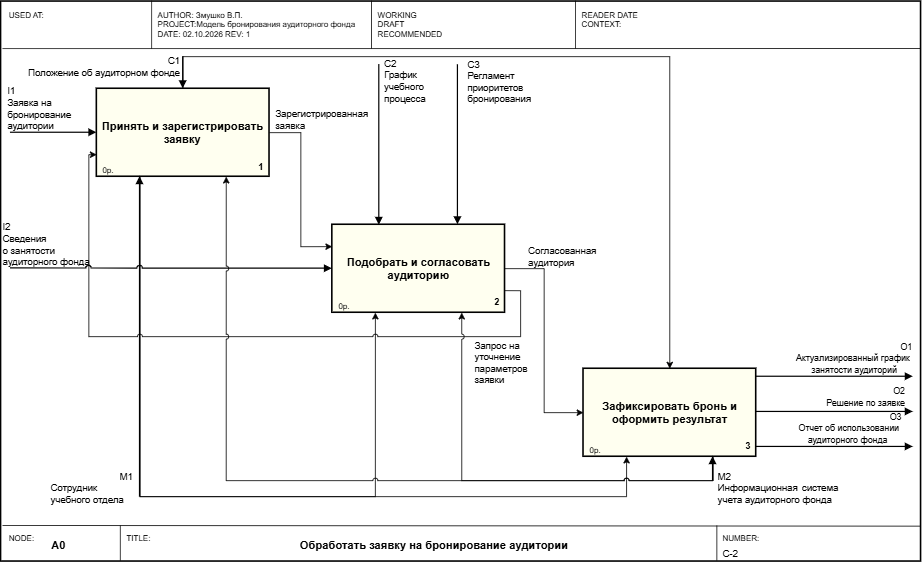

The diagram above was exported from draw.io. Its source (the exported page's mxGraphModel, read from the mxfile embedded in the PNG):
<mxGraphModel dx="1719" dy="809" grid="1" gridSize="10" guides="1" tooltips="1" connect="1" arrows="1" fold="1" page="1" pageScale="1" pageWidth="1169" pageHeight="826" math="0" shadow="0">
  <root>
    <mxCell id="0" />
    <mxCell id="1" parent="0" />
    <mxCell id="n27" parent="1" style="rounded=0;whiteSpace=wrap;html=1;fillColor=none;strokeColor=#000000;strokeWidth=2;" value="" vertex="1">
      <mxGeometry height="700" width="1150" x="10" y="61" as="geometry" />
    </mxCell>
    <mxCell id="n28" edge="1" parent="1" style="endArrow=none;html=1;strokeColor=#000000;strokeWidth=1;entryX=1;entryY=0.084;entryDx=0;entryDy=0;entryPerimeter=0;" target="n27">
      <mxGeometry relative="1" as="geometry">
        <mxPoint x="11.96245733788396" y="120" as="sourcePoint" />
        <mxPoint x="1071.689419795222" y="120" as="targetPoint" />
      </mxGeometry>
    </mxCell>
    <mxCell id="n29" edge="1" parent="1" style="endArrow=none;html=1;strokeColor=#000000;strokeWidth=1;entryX=1;entryY=0.937;entryDx=0;entryDy=0;entryPerimeter=0;" target="n27">
      <mxGeometry relative="1" as="geometry">
        <mxPoint x="11.96245733788396" y="716" as="sourcePoint" />
        <mxPoint x="1071.689419795222" y="716" as="targetPoint" />
      </mxGeometry>
    </mxCell>
    <mxCell id="n30" edge="1" parent="1" style="endArrow=none;html=1;strokeColor=#000000;strokeWidth=1;">
      <mxGeometry relative="1" as="geometry">
        <mxPoint x="198.39590443686006" y="60" as="sourcePoint" />
        <mxPoint x="198.39590443686006" y="120" as="targetPoint" />
      </mxGeometry>
    </mxCell>
    <mxCell id="n31" edge="1" parent="1" style="endArrow=none;html=1;strokeColor=#000000;strokeWidth=1;">
      <mxGeometry relative="1" as="geometry">
        <mxPoint x="473.1399317406144" y="60" as="sourcePoint" />
        <mxPoint x="473.1399317406144" y="120" as="targetPoint" />
      </mxGeometry>
    </mxCell>
    <mxCell id="n32" edge="1" parent="1" style="endArrow=none;html=1;strokeColor=#000000;strokeWidth=1;">
      <mxGeometry relative="1" as="geometry">
        <mxPoint x="728.2593856655291" y="60" as="sourcePoint" />
        <mxPoint x="728.2593856655291" y="120" as="targetPoint" />
      </mxGeometry>
    </mxCell>
    <mxCell id="n33" parent="1" style="text;html=1;strokeColor=none;fillColor=none;align=left;verticalAlign=top;fontSize=10;" value="USED AT:" vertex="1">
      <mxGeometry height="50" width="176.62116040955632" x="17.84982935153584" y="66" as="geometry" />
    </mxCell>
    <mxCell id="n35" parent="1" style="text;html=1;strokeColor=none;fillColor=none;align=left;verticalAlign=top;fontSize=10;" value="WORKING&#10;DRAFT&#10;RECOMMENDED" vertex="1">
      <mxGeometry height="50" width="245.3071672354949" x="479.02730375426626" y="66" as="geometry" />
    </mxCell>
    <mxCell id="n36" parent="1" style="text;html=1;strokeColor=none;fillColor=none;align=left;verticalAlign=top;fontSize=10;" value="READER          DATE&#10;CONTEXT:" vertex="1">
      <mxGeometry height="50" width="196.2457337883959" x="734.146757679181" y="66" as="geometry" />
    </mxCell>
    <mxCell id="n37" edge="1" parent="1" style="endArrow=none;html=1;strokeColor=#000000;strokeWidth=1;">
      <mxGeometry relative="1" as="geometry">
        <mxPoint x="159.1467576791809" y="716" as="sourcePoint" />
        <mxPoint x="159.1467576791809" y="760" as="targetPoint" />
      </mxGeometry>
    </mxCell>
    <mxCell id="n38" edge="1" parent="1" style="endArrow=none;html=1;strokeColor=#000000;strokeWidth=1;">
      <mxGeometry relative="1" as="geometry">
        <mxPoint x="904.8805460750854" y="716" as="sourcePoint" />
        <mxPoint x="904.8805460750854" y="760" as="targetPoint" />
      </mxGeometry>
    </mxCell>
    <mxCell id="n39" parent="1" style="text;html=1;strokeColor=none;fillColor=none;align=left;verticalAlign=top;fontSize=10;" value="NODE:" vertex="1">
      <mxGeometry height="16" width="58.87372013651878" x="17.84982935153584" y="720" as="geometry" />
    </mxCell>
    <mxCell id="n40" parent="1" style="text;html=1;strokeColor=none;fillColor=none;align=left;verticalAlign=middle;fontSize=14;fontStyle=1;" value="A0" vertex="1">
      <mxGeometry height="26" width="78.49829351535837" x="70.83617747440273" y="728" as="geometry" />
    </mxCell>
    <mxCell id="n41" parent="1" style="text;html=1;strokeColor=none;fillColor=none;align=left;verticalAlign=top;fontSize=10;" value="TITLE:" vertex="1">
      <mxGeometry height="16" width="58.87372013651878" x="165.03412969283278" y="720" as="geometry" />
    </mxCell>
    <mxCell id="n42" parent="1" style="text;html=1;strokeColor=none;fillColor=none;align=center;verticalAlign=middle;fontSize=14;fontStyle=1;" value="Обработать заявку на бронирование аудитории" vertex="1">
      <mxGeometry height="26" width="647.6109215017066" x="227.83276450511946" y="728" as="geometry" />
    </mxCell>
    <mxCell id="n43" parent="1" style="text;html=1;strokeColor=none;fillColor=none;align=left;verticalAlign=top;fontSize=10;" value="NUMBER:" vertex="1">
      <mxGeometry height="16" width="78.49829351535837" x="910.7679180887372" y="720" as="geometry" />
    </mxCell>
    <mxCell id="n44" parent="1" style="text;html=1;strokeColor=none;fillColor=none;align=left;verticalAlign=top;fontSize=12;" value="C-2" vertex="1">
      <mxGeometry height="18" width="78.49829351535837" x="910.7679180887372" y="738" as="geometry" />
    </mxCell>
    <mxCell id="NmL_yzA9_rbYqj3LWtT5-1" edge="1" parent="1" source="n45" style="edgeStyle=orthogonalEdgeStyle;rounded=0;orthogonalLoop=1;jettySize=auto;html=1;exitX=1;exitY=0.5;exitDx=0;exitDy=0;entryX=0;entryY=0.25;entryDx=0;entryDy=0;" target="n48">
      <mxGeometry relative="1" as="geometry" />
    </mxCell>
    <mxCell id="NmL_yzA9_rbYqj3LWtT5-8" edge="1" parent="1" source="n45" style="edgeStyle=orthogonalEdgeStyle;rounded=0;orthogonalLoop=1;jettySize=auto;html=1;exitX=0.25;exitY=1;exitDx=0;exitDy=0;entryX=0.25;entryY=1;entryDx=0;entryDy=0;" target="n48">
      <mxGeometry relative="1" as="geometry">
        <Array as="points">
          <mxPoint x="183.67747440273038" y="680" />
          <mxPoint x="478.0460750853243" y="680" />
        </Array>
      </mxGeometry>
    </mxCell>
    <mxCell id="NmL_yzA9_rbYqj3LWtT5-11" edge="1" parent="1" source="n45" style="edgeStyle=orthogonalEdgeStyle;rounded=0;orthogonalLoop=1;jettySize=auto;html=1;exitX=0.25;exitY=1;exitDx=0;exitDy=0;entryX=0.25;entryY=1;entryDx=0;entryDy=0;" target="n51">
      <mxGeometry relative="1" as="geometry">
        <Array as="points">
          <mxPoint x="183.67747440273038" y="680" />
          <mxPoint x="792.0392491467577" y="680" />
        </Array>
      </mxGeometry>
    </mxCell>
    <mxCell id="v5PM_bZLeDR14Zli-YRV-9" edge="1" parent="1" source="n45" style="edgeStyle=orthogonalEdgeStyle;rounded=0;orthogonalLoop=1;jettySize=auto;html=1;exitX=0.5;exitY=0;exitDx=0;exitDy=0;entryX=0.5;entryY=0;entryDx=0;entryDy=0;" target="n51">
      <mxGeometry relative="1" as="geometry">
        <Array as="points">
          <mxPoint x="237.6744880546075" y="130" />
          <mxPoint x="846.0362627986349" y="130" />
        </Array>
      </mxGeometry>
    </mxCell>
    <mxCell id="n45" parent="1" style="rounded=0;whiteSpace=wrap;html=1;fillColor=#FFFFF0;strokeColor=#000000;strokeWidth=2;fontSize=14;fontStyle=1;verticalAlign=middle;" value="Принять и зарегистрировать заявку" vertex="1">
      <mxGeometry height="110" width="215.8703071672355" x="129.7098976109215" y="170" as="geometry" />
    </mxCell>
    <mxCell id="n46" parent="1" style="text;html=1;strokeColor=none;fillColor=none;align=right;verticalAlign=bottom;fontSize=11;fontStyle=1;" value="1" vertex="1">
      <mxGeometry height="18" width="33.36177474402731" x="306.3310580204778" y="260" as="geometry" />
    </mxCell>
    <mxCell id="n47" parent="1" style="text;html=1;strokeColor=none;fillColor=none;align=left;verticalAlign=top;fontSize=10;" value="0р." vertex="1">
      <mxGeometry height="16" width="29.43686006825939" x="135.59726962457339" y="260" as="geometry" />
    </mxCell>
    <mxCell id="Ai9H6SU4f2MbvPJlL_Uy-2" edge="1" parent="1" source="n48" style="edgeStyle=orthogonalEdgeStyle;rounded=0;orthogonalLoop=1;jettySize=auto;html=1;exitX=1;exitY=0.5;exitDx=0;exitDy=0;entryX=0;entryY=0.5;entryDx=0;entryDy=0;" target="n51">
      <mxGeometry relative="1" as="geometry" />
    </mxCell>
    <mxCell id="n48" parent="1" style="rounded=0;whiteSpace=wrap;html=1;fillColor=#FFFFF0;strokeColor=#000000;strokeWidth=2;fontSize=14;fontStyle=1;verticalAlign=middle;" value="Подобрать и согласовать аудиторию" vertex="1">
      <mxGeometry height="110" width="215.8703071672355" x="424.0784982935154" y="340" as="geometry" />
    </mxCell>
    <mxCell id="ALLfN45qx961sHJPsB43-1" edge="1" parent="1" source="n48" style="edgeStyle=orthogonalEdgeStyle;rounded=0;orthogonalLoop=1;jettySize=auto;html=1;exitX=1;exitY=0.75;exitDx=0;exitDy=0;entryX=0;entryY=0.75;entryDx=0;entryDy=0;jumpStyle=arc;" target="n45">
      <mxGeometry relative="1" as="geometry">
        <Array as="points">
          <mxPoint x="659.5733788395905" y="422.56" />
          <mxPoint x="659.5733788395905" y="480" />
          <mxPoint x="119.89761092150171" y="480" />
          <mxPoint x="119.89761092150171" y="252.56" />
        </Array>
      </mxGeometry>
    </mxCell>
    <mxCell id="n49" parent="1" style="text;html=1;strokeColor=none;fillColor=none;align=right;verticalAlign=bottom;fontSize=11;fontStyle=1;" value="2" vertex="1">
      <mxGeometry height="18" width="33.36177474402731" x="600.6996587030717" y="428" as="geometry" />
    </mxCell>
    <mxCell id="n50" parent="1" style="text;html=1;strokeColor=none;fillColor=none;align=left;verticalAlign=top;fontSize=10;" value="0р." vertex="1">
      <mxGeometry height="16" width="29.43686006825939" x="429.9658703071673" y="430" as="geometry" />
    </mxCell>
    <mxCell id="NmL_yzA9_rbYqj3LWtT5-14" edge="1" parent="1" source="n51" style="edgeStyle=orthogonalEdgeStyle;rounded=0;orthogonalLoop=1;jettySize=auto;html=1;exitX=0.75;exitY=1;exitDx=0;exitDy=0;entryX=0.75;entryY=1;entryDx=0;entryDy=0;jumpStyle=arc;" target="n48">
      <mxGeometry relative="1" as="geometry">
        <Array as="points">
          <mxPoint x="899.9744027303755" y="660" />
          <mxPoint x="585.981228668942" y="660" />
        </Array>
      </mxGeometry>
    </mxCell>
    <mxCell id="n51" parent="1" style="rounded=0;whiteSpace=wrap;html=1;fillColor=#FFFFF0;strokeColor=#000000;strokeWidth=2;fontSize=14;fontStyle=1;verticalAlign=middle;" value="Зафиксировать бронь и оформить результат" vertex="1">
      <mxGeometry height="110" width="215.8703071672355" x="738.0716723549489" y="520" as="geometry" />
    </mxCell>
    <mxCell id="n52" parent="1" style="text;html=1;strokeColor=none;fillColor=none;align=right;verticalAlign=bottom;fontSize=11;fontStyle=1;" value="3" vertex="1">
      <mxGeometry height="18" width="33.36177474402731" x="914.6928327645052" y="608" as="geometry" />
    </mxCell>
    <mxCell id="n53" parent="1" style="text;html=1;strokeColor=none;fillColor=none;align=left;verticalAlign=top;fontSize=10;" value="0р." vertex="1">
      <mxGeometry height="16" width="29.43686006825939" x="743.9590443686008" y="610" as="geometry" />
    </mxCell>
    <mxCell id="EKazqsQm4-SBamy7CXzq-2" parent="1" style="text;html=1;strokeColor=none;fillColor=none;align=left;verticalAlign=top;fontSize=10;" value="AUTHOR: Змушко В.П.&lt;br&gt;PROJECT:Модель бронирования аудиторного фонда&amp;nbsp;&lt;br&gt;DATE: 02.10.2026 REV: 1" vertex="1">
      <mxGeometry height="50" width="264.9317406143345" x="204.28327645051195" y="66" as="geometry" />
    </mxCell>
    <mxCell id="Sqm83jv3yk9-MCbuRDKv-1" parent="1" style="text;html=1;whiteSpace=wrap;strokeColor=none;fillColor=none;align=left;verticalAlign=middle;rounded=0;" value="&lt;div&gt;I1&lt;/div&gt;&lt;div&gt;Заявка на&amp;nbsp;&lt;/div&gt;&lt;div&gt;бронирование&lt;/div&gt;&lt;div&gt;аудитории&lt;/div&gt;" vertex="1">
      <mxGeometry height="30" width="78.49829351535837" x="16.132679180887372" y="180" as="geometry" />
    </mxCell>
    <mxCell id="EmrDoFaPQ33L3Mk9PuAx-1" parent="1" style="text;html=1;whiteSpace=wrap;strokeColor=none;fillColor=none;align=left;verticalAlign=middle;rounded=0;" value="&lt;div&gt;I2&lt;/div&gt;&lt;div&gt;Сведения о&amp;nbsp;&lt;span style=&quot;background-color: transparent; color: light-dark(rgb(0, 0, 0), rgb(255, 255, 255));&quot;&gt;занятости&amp;nbsp;&lt;/span&gt;&lt;/div&gt;&lt;div&gt;&lt;span style=&quot;background-color: transparent; color: light-dark(rgb(0, 0, 0), rgb(255, 255, 255));&quot;&gt;аудиторного&amp;nbsp;&lt;/span&gt;&lt;span style=&quot;background-color: transparent; color: light-dark(rgb(0, 0, 0), rgb(255, 255, 255));&quot;&gt;фонда&lt;/span&gt;&lt;/div&gt;" vertex="1">
      <mxGeometry height="30" width="89.78242320819113" x="10.49061433447099" y="350" as="geometry" />
    </mxCell>
    <mxCell id="rp5ofLIxo7jfV0dQirju-2" edge="1" parent="1" style="endArrow=block;endFill=1;html=1;strokeColor=#000000;strokeWidth=1.5;rounded=0;edgeStyle=orthogonalEdgeStyle;fontSize=11;verticalAlign=bottom;align=left;entryX=0;entryY=0.5;entryDx=0;entryDy=0;" target="n45" value="">
      <mxGeometry relative="1" as="geometry">
        <mxPoint x="21.774744027303754" y="225" as="sourcePoint" />
        <mxPoint x="129.7098976109215" y="224.38" as="targetPoint" />
      </mxGeometry>
    </mxCell>
    <mxCell id="6iH0ailm3_7IHuUhmSHi-1" parent="1" style="text;html=1;whiteSpace=wrap;strokeColor=none;fillColor=none;align=center;verticalAlign=middle;rounded=0;" value="&lt;div style=&quot;text-align: right;&quot;&gt;&lt;span style=&quot;&quot;&gt;С1&lt;/span&gt;&lt;/div&gt;&lt;div style=&quot;text-align: justify;&quot;&gt;Положение об аудиторном фонде&lt;/div&gt;" vertex="1">
      <mxGeometry height="18" width="196.2457337883959" x="41.399317406143346" y="134" as="geometry" />
    </mxCell>
    <mxCell id="8424NhF4JnPOBeaZwdnT-2" edge="1" parent="1" style="endArrow=block;endFill=1;html=1;strokeColor=#000000;strokeWidth=1.5;rounded=0;fontSize=11;verticalAlign=bottom;entryX=0.5;entryY=0;entryDx=0;entryDy=0;" target="n45" value="">
      <mxGeometry relative="1" x="1" y="300" as="geometry">
        <mxPoint x="-170" y="270" as="offset" />
        <mxPoint x="237.64505119453926" y="130" as="sourcePoint" />
        <mxPoint x="388.7542662116041" y="310" as="targetPoint" />
      </mxGeometry>
    </mxCell>
    <mxCell id="Yw5WN9BA_MKWp0z3Kah3-1" parent="1" style="text;html=1;whiteSpace=wrap;strokeColor=none;fillColor=none;align=center;verticalAlign=middle;rounded=0;" value="&lt;div style=&quot;text-align: right;&quot;&gt;&lt;span style=&quot;background-color: transparent; color: light-dark(rgb(0, 0, 0), rgb(255, 255, 255));&quot;&gt;М1&lt;/span&gt;&lt;/div&gt;&lt;div style=&quot;text-align: justify;&quot;&gt;Сотрудник учебного отдела&lt;/div&gt;" vertex="1">
      <mxGeometry height="40" width="104.99146757679182" x="70.83617747440273" y="650" as="geometry" />
    </mxCell>
    <mxCell id="A_IMVZ6hq0W6e8UxSlSk-1" parent="1" style="text;html=1;whiteSpace=wrap;strokeColor=none;fillColor=none;align=center;verticalAlign=middle;rounded=0;" value="&lt;div style=&quot;text-align: left;&quot;&gt;&lt;span style=&quot;background-color: transparent; color: light-dark(rgb(0, 0, 0), rgb(255, 255, 255));&quot;&gt;М2&lt;/span&gt;&lt;/div&gt;&lt;div style=&quot;text-align: justify;&quot;&gt;Информационная система учета аудиторного фонда&lt;/div&gt;" vertex="1">
      <mxGeometry height="40" width="153.07167235494882" x="904.8805460750854" y="650" as="geometry" />
    </mxCell>
    <mxCell id="NBzpFwYJOOa6J2Z6oo9M-1" edge="1" parent="1" style="endArrow=block;endFill=1;html=1;strokeColor=#000000;strokeWidth=1.5;rounded=0;edgeStyle=orthogonalEdgeStyle;fontSize=11;verticalAlign=bottom;entryX=0.25;entryY=1;entryDx=0;entryDy=0;" target="n45" value="">
      <mxGeometry relative="1" as="geometry">
        <mxPoint x="183.67747440273038" y="680" as="sourcePoint" />
        <mxPoint x="188.5836177474403" y="280" as="targetPoint" />
      </mxGeometry>
    </mxCell>
    <mxCell id="NmL_yzA9_rbYqj3LWtT5-2" parent="1" style="text;html=1;whiteSpace=wrap;strokeColor=none;fillColor=none;align=left;verticalAlign=middle;rounded=0;" value="Зарегистрированная заявка" vertex="1">
      <mxGeometry height="18" width="117.74744027303755" x="351.4675767918089" y="200" as="geometry" />
    </mxCell>
    <mxCell id="CCk0f5_BNM17JfVZzV4F-1" edge="1" parent="1" style="endArrow=block;endFill=1;html=1;strokeColor=#000000;strokeWidth=1.5;rounded=0;edgeStyle=orthogonalEdgeStyle;fontSize=11;verticalAlign=bottom;align=left;jumpStyle=arc;jumpSize=6;entryX=0;entryY=0.5;entryDx=0;entryDy=0;" target="n48" value="">
      <mxGeometry relative="1" as="geometry">
        <mxPoint x="21.774744027303754" y="394.62" as="sourcePoint" />
        <mxPoint x="424.0784982935154" y="394.62" as="targetPoint" />
      </mxGeometry>
    </mxCell>
    <mxCell id="NmL_yzA9_rbYqj3LWtT5-15" edge="1" parent="1" source="n51" style="edgeStyle=orthogonalEdgeStyle;rounded=0;orthogonalLoop=1;jettySize=auto;html=1;exitX=0.75;exitY=1;exitDx=0;exitDy=0;entryX=0.75;entryY=1;entryDx=0;entryDy=0;jumpStyle=arc;" target="n45">
      <mxGeometry relative="1" as="geometry">
        <Array as="points">
          <mxPoint x="899.9744027303755" y="660" />
          <mxPoint x="291.6126279863481" y="660" />
        </Array>
      </mxGeometry>
    </mxCell>
    <mxCell id="Ai9H6SU4f2MbvPJlL_Uy-1" edge="1" parent="1" style="endArrow=block;endFill=1;html=1;strokeColor=#000000;strokeWidth=1.5;rounded=0;edgeStyle=orthogonalEdgeStyle;fontSize=11;verticalAlign=bottom;entryX=0.75;entryY=1;entryDx=0;entryDy=0;" target="n51" value="">
      <mxGeometry relative="1" x="0.0024" as="geometry">
        <mxPoint as="offset" />
        <mxPoint x="899.9744027303755" y="660" as="sourcePoint" />
        <mxPoint x="903.9876279863481" y="630" as="targetPoint" />
      </mxGeometry>
    </mxCell>
    <mxCell id="Ai9H6SU4f2MbvPJlL_Uy-3" parent="1" style="text;html=1;whiteSpace=wrap;strokeColor=none;fillColor=none;align=left;verticalAlign=middle;rounded=0;" value="Согласованная аудитория" vertex="1">
      <mxGeometry height="18" width="89.78242320819113" x="666.9325938566553" y="372" as="geometry" />
    </mxCell>
    <mxCell id="UKjneGGoRBKdHtdn8_iN-1" parent="1" style="text;html=1;whiteSpace=wrap;strokeColor=none;fillColor=none;align=center;verticalAlign=middle;rounded=0;" value="&lt;div style=&quot;text-align: left;&quot;&gt;&lt;span style=&quot;&quot;&gt;С2&lt;/span&gt;&lt;/div&gt;&lt;div style=&quot;text-align: justify;&quot;&gt;График учебного процесса&lt;/div&gt;" vertex="1">
      <mxGeometry height="59" width="58.87372013651878" x="487.858361774744" y="131" as="geometry" />
    </mxCell>
    <mxCell id="xMeH-k9tz2n7opFvGNwC-1" parent="1" style="text;html=1;whiteSpace=wrap;strokeColor=none;fillColor=none;align=center;verticalAlign=middle;rounded=0;" value="&lt;div style=&quot;text-align: left;&quot;&gt;С3&lt;/div&gt;&lt;div style=&quot;text-align: justify;&quot;&gt;Регламент приоритетов бронирования&lt;/div&gt;" vertex="1">
      <mxGeometry height="56" width="132.46587030716725" x="591.8686006825939" y="134" as="geometry" />
    </mxCell>
    <mxCell id="xMeH-k9tz2n7opFvGNwC-4" edge="1" parent="1" style="endArrow=block;endFill=1;html=1;strokeColor=#000000;strokeWidth=1.5;rounded=0;fontSize=11;verticalAlign=bottom;entryX=0.272;entryY=0.015;entryDx=0;entryDy=0;entryPerimeter=0;" value="">
      <mxGeometry relative="1" x="1" y="300" as="geometry">
        <mxPoint x="-170" y="270" as="offset" />
        <mxPoint x="482.79522184300345" y="140" as="sourcePoint" />
        <mxPoint x="482.79522184300356" y="340.6500000000001" as="targetPoint" />
      </mxGeometry>
    </mxCell>
    <mxCell id="xMeH-k9tz2n7opFvGNwC-5" edge="1" parent="1" style="endArrow=block;endFill=1;html=1;strokeColor=#000000;strokeWidth=1.5;rounded=0;fontSize=11;verticalAlign=bottom;entryX=0.272;entryY=0.015;entryDx=0;entryDy=0;entryPerimeter=0;" value="">
      <mxGeometry relative="1" x="1" y="300" as="geometry">
        <mxPoint x="-170" y="270" as="offset" />
        <mxPoint x="581.0750853242321" y="140" as="sourcePoint" />
        <mxPoint x="581.0750853242321" y="340.0000000000001" as="targetPoint" />
      </mxGeometry>
    </mxCell>
    <mxCell id="xMeH-k9tz2n7opFvGNwC-6" edge="1" parent="1" source="6iH0ailm3_7IHuUhmSHi-1" style="edgeStyle=orthogonalEdgeStyle;rounded=0;orthogonalLoop=1;jettySize=auto;html=1;innerLoopWaypoints=1;exitX=0.5;exitY=1;exitDx=0;exitDy=0;" target="6iH0ailm3_7IHuUhmSHi-1">
      <mxGeometry relative="1" as="geometry" />
    </mxCell>
    <mxCell id="QhOkQl4yWgS_UdUXcN7H-1" parent="1" style="text;html=1;whiteSpace=wrap;strokeColor=none;fillColor=none;align=center;verticalAlign=middle;rounded=0;" value="&lt;div style=&quot;text-align: right;&quot;&gt;&lt;span style=&quot;font-size: 11px; text-wrap-mode: nowrap; background-color: rgb(255, 255, 255);&quot;&gt;О2&lt;/span&gt;&lt;/div&gt;&lt;span style=&quot;font-size: 11px; white-space: nowrap; background-color: rgb(255, 255, 255);&quot;&gt;Решение по заявке&lt;/span&gt;" vertex="1">
      <mxGeometry height="26" width="98.12286689419795" x="1042.2525597269625" y="542.5" as="geometry" />
    </mxCell>
    <mxCell id="I2HRL04WXAx4AcMCT-2F-1" parent="1" style="text;html=1;whiteSpace=wrap;strokeColor=none;fillColor=none;align=center;verticalAlign=middle;rounded=0;" value="&lt;div style=&quot;text-align: right;&quot;&gt;&lt;span style=&quot;font-size: 11px; text-wrap-mode: nowrap; background-color: rgb(255, 255, 255);&quot;&gt;О1&lt;/span&gt;&lt;/div&gt;&lt;span style=&quot;font-size: 11px; text-wrap-mode: nowrap; background-color: rgb(255, 255, 255);&quot;&gt;Актуализированный график&amp;nbsp;&lt;/span&gt;&lt;div&gt;&lt;span style=&quot;font-size: 11px; text-wrap-mode: nowrap; background-color: rgb(255, 255, 255);&quot;&gt;занятости аудиторий&lt;/span&gt;&lt;/div&gt;" vertex="1">
      <mxGeometry height="30" width="147.18430034129693" x="1003.0034129692833" y="492" as="geometry" />
    </mxCell>
    <mxCell id="N14o97DGpxw4GEEy7XV_-1" parent="1" style="text;html=1;whiteSpace=wrap;strokeColor=none;fillColor=none;align=center;verticalAlign=middle;rounded=0;" value="&lt;div style=&quot;text-align: right;&quot;&gt;&lt;span style=&quot;font-size: 11px; text-wrap-mode: nowrap; background-color: rgb(255, 255, 255);&quot;&gt;О3&lt;/span&gt;&lt;/div&gt;&lt;span style=&quot;font-size: 11px; white-space: nowrap; background-color: rgb(255, 255, 255);&quot;&gt;Отчет об использовании&amp;nbsp;&lt;/span&gt;&lt;div&gt;&lt;span style=&quot;font-size: 11px; white-space: nowrap; background-color: rgb(255, 255, 255);&quot;&gt;аудиторного фонда&amp;nbsp;&amp;nbsp;&lt;/span&gt;&lt;/div&gt;" vertex="1">
      <mxGeometry height="30" width="137.37201365187715" x="1003.0034129692833" y="580" as="geometry" />
    </mxCell>
    <mxCell id="v5PM_bZLeDR14Zli-YRV-6" edge="1" parent="1" style="endArrow=block;endFill=1;html=1;strokeColor=#000000;strokeWidth=1.5;rounded=0;edgeStyle=orthogonalEdgeStyle;fontSize=11;verticalAlign=bottom;" value="">
      <mxGeometry relative="1" as="geometry">
        <mxPoint as="offset" />
        <mxPoint x="953.9419795221844" y="530" as="sourcePoint" />
        <mxPoint x="1150.1877133105802" y="530" as="targetPoint" />
      </mxGeometry>
    </mxCell>
    <mxCell id="v5PM_bZLeDR14Zli-YRV-7" edge="1" parent="1" style="endArrow=block;endFill=1;html=1;strokeColor=#000000;strokeWidth=1.5;rounded=0;edgeStyle=orthogonalEdgeStyle;fontSize=11;verticalAlign=bottom;" value="">
      <mxGeometry relative="1" as="geometry">
        <mxPoint as="offset" />
        <mxPoint x="953.9419795221844" y="574" as="sourcePoint" />
        <mxPoint x="1150.1877133105802" y="574" as="targetPoint" />
      </mxGeometry>
    </mxCell>
    <mxCell id="v5PM_bZLeDR14Zli-YRV-8" edge="1" parent="1" style="endArrow=block;endFill=1;html=1;strokeColor=#000000;strokeWidth=1.5;rounded=0;edgeStyle=orthogonalEdgeStyle;fontSize=11;verticalAlign=bottom;" value="">
      <mxGeometry relative="1" as="geometry">
        <mxPoint as="offset" />
        <mxPoint x="953.9419795221844" y="617.74" as="sourcePoint" />
        <mxPoint x="1150.1877133105802" y="617.74" as="targetPoint" />
      </mxGeometry>
    </mxCell>
    <mxCell id="ALLfN45qx961sHJPsB43-2" parent="1" style="text;html=1;whiteSpace=wrap;strokeColor=none;fillColor=none;align=left;verticalAlign=middle;rounded=0;" value="Запрос на&amp;nbsp;&lt;div&gt;уточнение параметров&amp;nbsp;&lt;/div&gt;&lt;div&gt;заявки&lt;/div&gt;" vertex="1">
      <mxGeometry height="59" width="66.23293515358363" x="600.6996587030717" y="483.5" as="geometry" />
    </mxCell>
  </root>
</mxGraphModel>